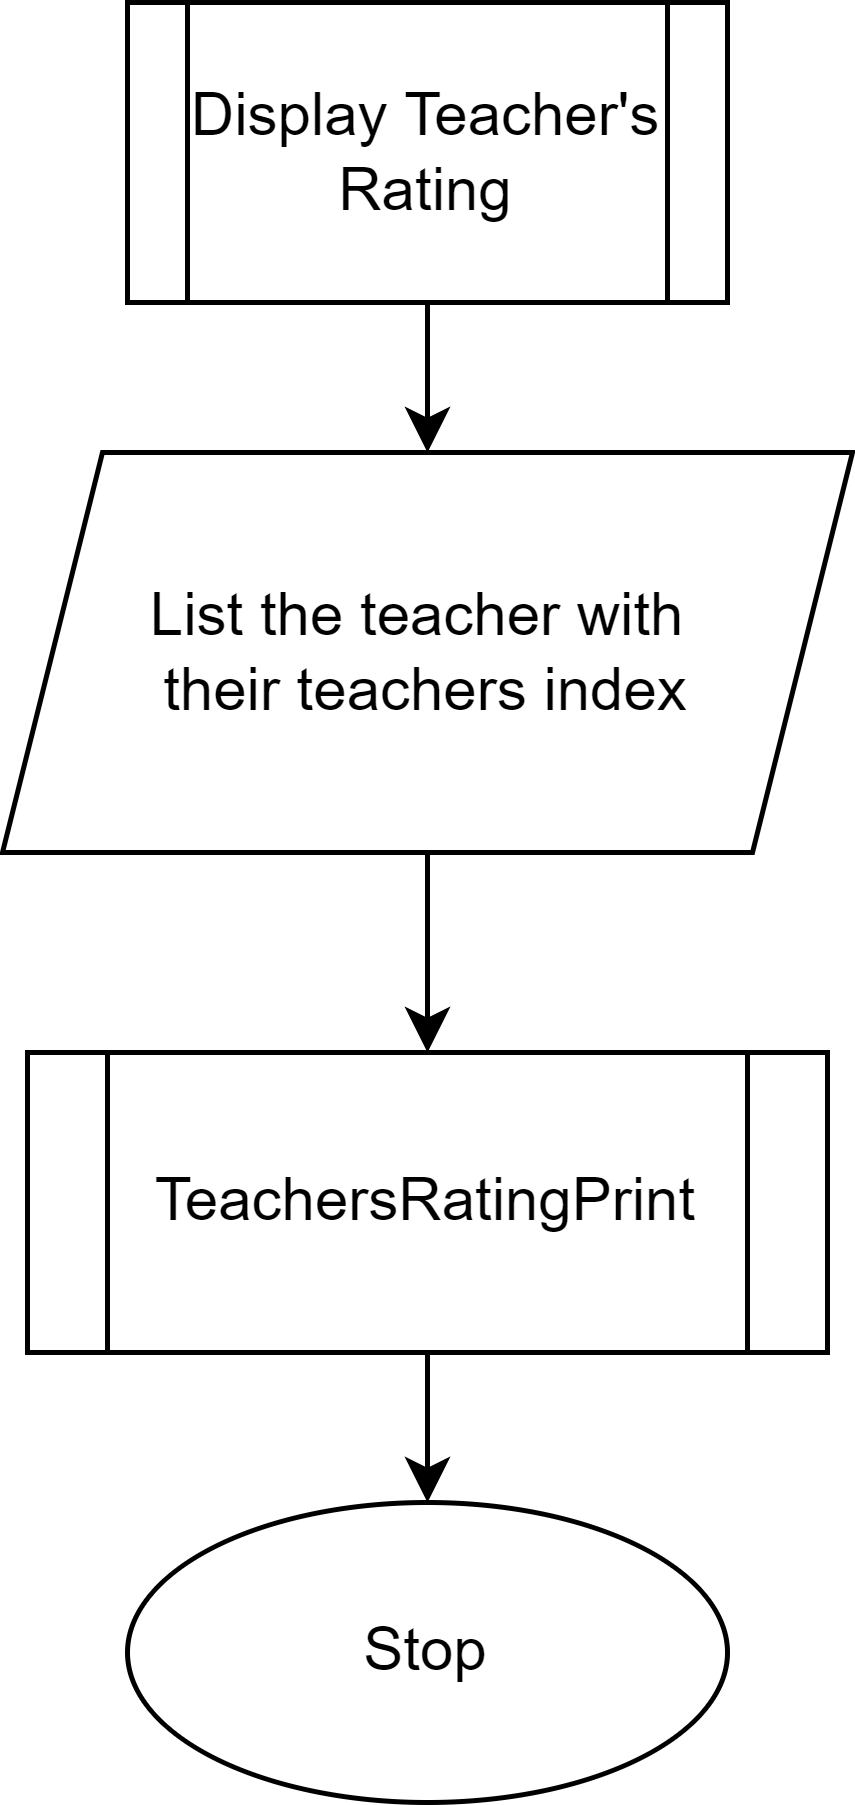

The diagram above was exported from draw.io. Its source (the exported page's mxGraphModel, read from the mxfile embedded in the PNG):
<mxGraphModel dx="710" dy="779" grid="1" gridSize="10" guides="1" tooltips="1" connect="1" arrows="1" fold="1" page="1" pageScale="1" pageWidth="850" pageHeight="1100" math="0" shadow="0">
  <root>
    <mxCell id="0" />
    <mxCell id="1" parent="0" />
    <mxCell id="f9yltS_xeMBWgLaRvnAg-3" value="" style="edgeStyle=orthogonalEdgeStyle;rounded=0;orthogonalLoop=1;jettySize=auto;html=1;" edge="1" parent="1" source="lIQNroq164Z7vXdjODBA-1" target="f9yltS_xeMBWgLaRvnAg-2">
      <mxGeometry relative="1" as="geometry" />
    </mxCell>
    <mxCell id="lIQNroq164Z7vXdjODBA-1" value="PrintATeachersRating" style="shape=process;whiteSpace=wrap;html=1;backgroundOutline=1;" vertex="1" parent="1">
      <mxGeometry x="348" y="30" width="155" height="60" as="geometry" />
    </mxCell>
    <mxCell id="f9yltS_xeMBWgLaRvnAg-7" value="" style="edgeStyle=orthogonalEdgeStyle;rounded=0;orthogonalLoop=1;jettySize=auto;html=1;entryX=0.5;entryY=0;entryDx=0;entryDy=0;" edge="1" parent="1" source="f9yltS_xeMBWgLaRvnAg-2" target="f9yltS_xeMBWgLaRvnAg-6">
      <mxGeometry relative="1" as="geometry">
        <mxPoint x="425" y="240" as="targetPoint" />
      </mxGeometry>
    </mxCell>
    <mxCell id="f9yltS_xeMBWgLaRvnAg-2" value="Extract Data From&amp;nbsp;&lt;br&gt;Students.txt" style="shape=document;whiteSpace=wrap;html=1;boundedLbl=1;" vertex="1" parent="1">
      <mxGeometry x="365.5" y="120" width="120" height="80" as="geometry" />
    </mxCell>
    <mxCell id="f9yltS_xeMBWgLaRvnAg-11" value="" style="edgeStyle=orthogonalEdgeStyle;rounded=0;orthogonalLoop=1;jettySize=auto;html=1;" edge="1" parent="1" source="f9yltS_xeMBWgLaRvnAg-6" target="f9yltS_xeMBWgLaRvnAg-10">
      <mxGeometry relative="1" as="geometry" />
    </mxCell>
    <mxCell id="f9yltS_xeMBWgLaRvnAg-6" value="Omit the roll no&amp;nbsp;from the &lt;br&gt;database and display the particular&lt;br&gt;&amp;nbsp;columns from database &lt;br&gt;corresponding to that teacher" style="shape=parallelogram;perimeter=parallelogramPerimeter;whiteSpace=wrap;html=1;fixedSize=1;" vertex="1" parent="1">
      <mxGeometry x="310" y="220" width="230" height="90" as="geometry" />
    </mxCell>
    <mxCell id="f9yltS_xeMBWgLaRvnAg-10" value="Stop" style="ellipse;whiteSpace=wrap;html=1;" vertex="1" parent="1">
      <mxGeometry x="365.5" y="340" width="120" height="60" as="geometry" />
    </mxCell>
  </root>
</mxGraphModel>